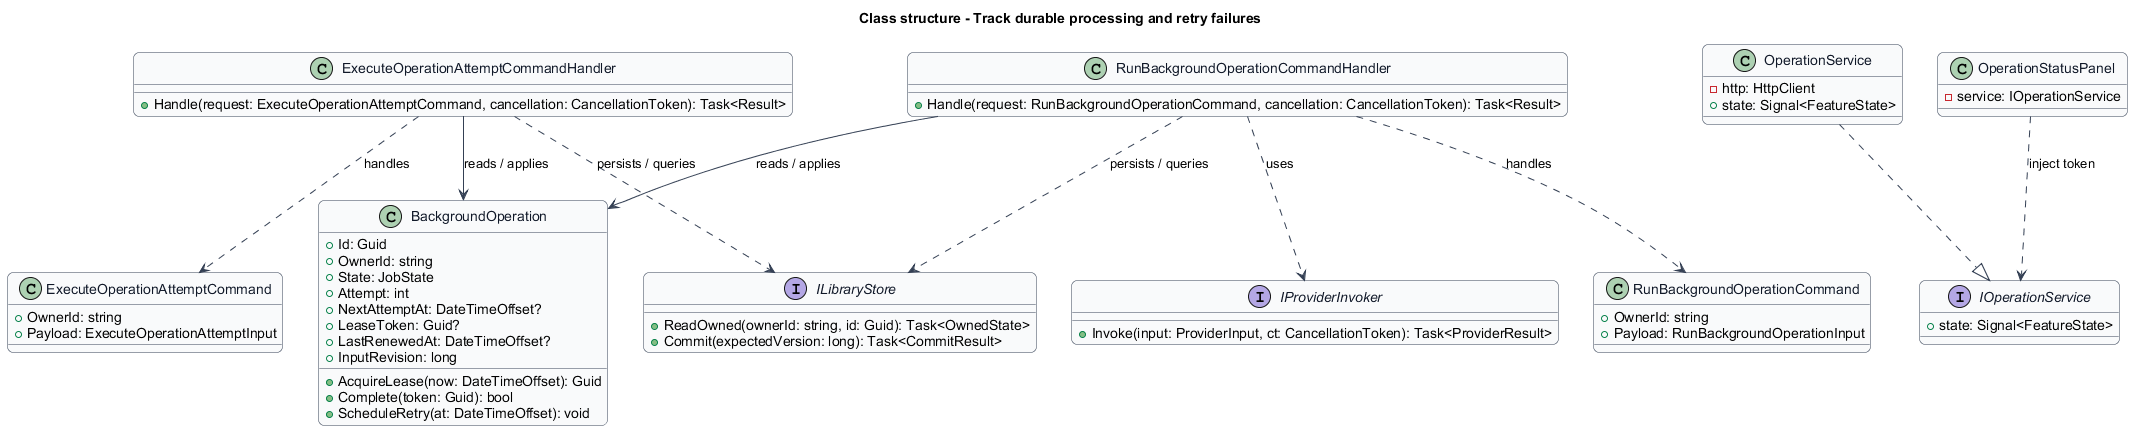

The diagram above was rendered by PlantUML. Its source (embedded in the PNG):
@startuml
skinparam backgroundColor #FFFFFF
skinparam shadowing false
skinparam roundcorner 12
skinparam defaultFontName Arial
skinparam ArrowColor #344054
skinparam rectangle {
  BorderColor #344054
  FontColor #101828
}
skinparam package {
  BorderColor #667085
  FontColor #101828
  BackgroundColor #F9FAFB
}

skinparam class {
  BorderColor #344054
  FontColor #101828
  BackgroundColor #F9FAFB
}
title Class structure - Track durable processing and retry failures
class BackgroundOperation {
  +Id: Guid
  +OwnerId: string
  +State: JobState
  +Attempt: int
  +NextAttemptAt: DateTimeOffset?
  +LeaseToken: Guid?
  +LastRenewedAt: DateTimeOffset?
  +InputRevision: long
  +AcquireLease(now: DateTimeOffset): Guid
  +Complete(token: Guid): bool
  +ScheduleRetry(at: DateTimeOffset): void
}
interface ILibraryStore {
  +ReadOwned(ownerId: string, id: Guid): Task<OwnedState>
  +Commit(expectedVersion: long): Task<CommitResult>
}
class RunBackgroundOperationCommand {
  +OwnerId: string
  +Payload: RunBackgroundOperationInput
}
class RunBackgroundOperationCommandHandler {
  +Handle(request: RunBackgroundOperationCommand, cancellation: CancellationToken): Task<Result>
}
RunBackgroundOperationCommandHandler ..> RunBackgroundOperationCommand : handles
RunBackgroundOperationCommandHandler --> BackgroundOperation : reads / applies
RunBackgroundOperationCommandHandler ..> ILibraryStore : persists / queries
class ExecuteOperationAttemptCommand {
  +OwnerId: string
  +Payload: ExecuteOperationAttemptInput
}
class ExecuteOperationAttemptCommandHandler {
  +Handle(request: ExecuteOperationAttemptCommand, cancellation: CancellationToken): Task<Result>
}
ExecuteOperationAttemptCommandHandler ..> ExecuteOperationAttemptCommand : handles
ExecuteOperationAttemptCommandHandler --> BackgroundOperation : reads / applies
ExecuteOperationAttemptCommandHandler ..> ILibraryStore : persists / queries
interface IProviderInvoker {
  +Invoke(input: ProviderInput, ct: CancellationToken): Task<ProviderResult>
}
RunBackgroundOperationCommandHandler ..> IProviderInvoker : uses
interface IOperationService {
  +state: Signal<FeatureState>
}
class OperationService {
  -http: HttpClient
  +state: Signal<FeatureState>
}
OperationService ..|> IOperationService
class OperationStatusPanel {
  -service: IOperationService
}
OperationStatusPanel ..> IOperationService : inject token
@enduml